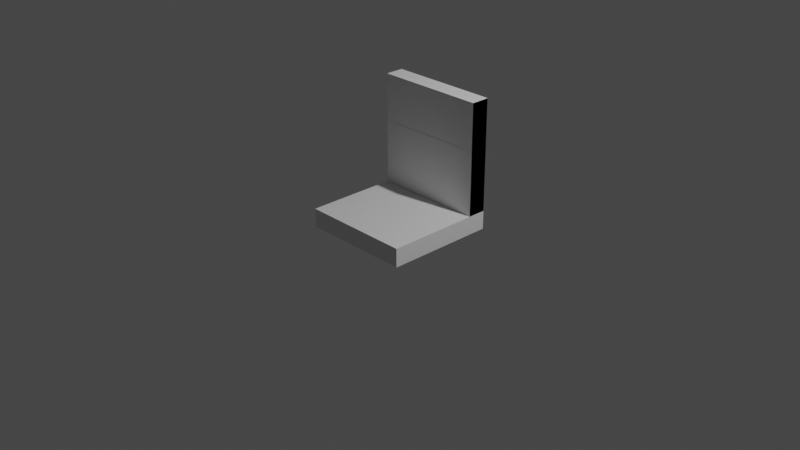 # Source: det1_det1.blend  (saved by Blender 3.6.13; exported with 4.5.12 LTS)
import bpy
from mathutils import Matrix  # noqa: F401  (used for matrix-valued properties, if any)

bpy.ops.wm.read_factory_settings(use_empty=True)
scene = bpy.context.scene
scene.name = 'Scene'

# ---- collections
col_collection = bpy.data.collections.new('Collection'); scene.collection.children.link(col_collection)

# ---- materials (node trees are filled in below, after node groups)
mat_material = bpy.data.materials.new('Material')
mat_material.alpha_threshold = 0.0
mat_material.use_transparent_shadow = False
mat_material.roughness = 0.5
mat_material.line_color = (0.0, 0.0, 0.0, 1.0)

# ---- material node trees
mat_material.use_nodes = True; mat_material.node_tree.nodes.clear()
_N = mat_material.node_tree.nodes; _L = mat_material.node_tree.links
n0 = _N.new('ShaderNodeOutputMaterial'); n0.name = 'Material Output'; n0.location = (300, 300)
n1 = _N.new('ShaderNodeBsdfPrincipled'); n1.name = 'Principled BSDF'; n1.location = (10, 300)
n1.distribution = 'GGX'
n1.subsurface_method = 'RANDOM_WALK_SKIN'
n1.inputs[3].default_value = 1.45
n1.inputs[27].default_value = (0.0, 0.0, 0.0, 1.0)
n1.inputs[28].default_value = 1.0
_L.new(n1.outputs[0], n0.inputs[0])
n0.is_active_output = True

# ---- world
world_world = bpy.data.worlds.new('World'); scene.world = world_world
world_world.use_nodes = True; world_world.node_tree.nodes.clear()
_N = world_world.node_tree.nodes; _L = world_world.node_tree.links
n0 = _N.new('ShaderNodeOutputWorld'); n0.name = 'World Output'; n0.location = (300, 300)
n1 = _N.new('ShaderNodeBackground'); n1.name = 'Background'; n1.location = (10, 300)
n1.inputs[0].default_value = (0.05088, 0.05088, 0.05088, 1.0)
_L.new(n1.outputs[0], n0.inputs[0])
n0.is_active_output = True
world_world.color = (0.05088, 0.05088, 0.05088)
world_world.use_sun_shadow = False
world_world.sun_shadow_jitter_overblur = 0.0

# ---- cameras
cam_camera = bpy.data.cameras.new('Camera')
cam_camera.clip_end = 100.0
cam_camera.ortho_scale = 7.314

# ---- lights
light_light = bpy.data.lights.new('Light', 'POINT')
light_light.transmission_factor = 0.0
light_light.energy = 1000.0
light_light.shadow_soft_size = 0.1
light_light.shadow_maximum_resolution = 0.006
light_light.use_absolute_resolution = True

# ---- meshes
me_cube = bpy.data.meshes.new('Cube')
me_cube.from_pydata([(1.0, 1.0, 1.0), (1.0, 0.6667, 1.0), (1.0, 1.0, -1.0), (1.0, -1.0, 1.0), (1.0, 1.0, 13.0), (1.0, -1.0, -1.0), (1.0, 0.6667, 13.0), (-1.0, 1.0, 1.0), (-1.0, 0.6667, 1.0), (-1.0, 1.0, -1.0), (-1.0, -1.0, 1.0), (-1.0, 1.0, 13.0), (-1.0, -1.0, -1.0), (-1.0, 0.6667, 13.0)], [], [(8, 10, 3, 1), (5, 3, 10, 12), (8, 7, 9, 12, 10), (9, 2, 5, 12), (3, 5, 2, 0, 1), (9, 7, 0, 2), (0, 7, 11, 4), (6, 4, 11, 13), (13, 11, 7, 8), (1, 6, 13, 8), (1, 0, 4, 6)])
_uv = me_cube.uv_layers.new(name='UVMap')
_uv.uv.foreach_set('vector', [0.875, 0.5417, 0.875, 0.75, 0.625, 0.75, 0.625, 0.5417, 0.375, 0.75, 0.625, 0.75, 0.625, 1.0, 0.375, 1.0, 0.625, 0.2083, 0.625, 0.25, 0.375, 0.25, 0.375, 0.0, 0.625, 0.0, 0.125, 0.5, 0.375, 0.5, 0.375, 0.75, 0.125, 0.75, 0.625, 0.75, 0.375, 0.75, 0.375, 0.5, 0.625, 0.5, 0.625, 0.5417, 0.375, 0.25, 0.625, 0.25, 0.625, 0.5, 0.375, 0.5, 0.625, 0.75, 0.875, 0.5, 0.875, 0.5, 0.625, 0.75, 0.375, 0.75, 0.375, 0.75, 0.375, 1.0, 0.375, 1.0, 0.375, 0.0, 0.625, 0.0, 0.625, 0.25, 0.375, 0.25, 0.375, 0.5, 0.375, 0.5, 0.125, 0.75, 0.125, 0.75, 0.375, 0.5, 0.625, 0.5, 0.625, 0.75, 0.375, 0.75])
me_cube.materials.append(mat_material)
me_cube.use_mirror_vertex_groups = False
me_cube.update()
me_cube_001 = bpy.data.meshes.new('Cube.001')
me_cube_001.from_pydata([(1.0, 1.0, 1.0), (1.0, 1.0, -1.0), (1.0, -1.0, 1.0), (1.0, -1.0, -1.0), (-1.0, 1.0, 1.0), (-1.0, 1.0, -1.0), (-1.0, -1.0, 1.0), (-1.0, -1.0, -1.0)], [], [(0, 4, 6, 2), (3, 2, 6, 7), (7, 6, 4, 5), (5, 1, 3, 7), (1, 0, 2, 3), (5, 4, 0, 1)])
_uv = me_cube_001.uv_layers.new(name='UVMap')
_uv.uv.foreach_set('vector', [0.625, 0.5, 0.875, 0.5, 0.875, 0.75, 0.625, 0.75, 0.375, 0.75, 0.625, 0.75, 0.625, 1.0, 0.375, 1.0, 0.375, 0.0, 0.625, 0.0, 0.625, 0.25, 0.375, 0.25, 0.125, 0.5, 0.375, 0.5, 0.375, 0.75, 0.125, 0.75, 0.375, 0.5, 0.625, 0.5, 0.625, 0.75, 0.375, 0.75, 0.375, 0.25, 0.625, 0.25, 0.625, 0.5, 0.375, 0.5])
me_cube_001.materials.append(mat_material)
me_cube_001.use_mirror_vertex_groups = False
me_cube_001.update()

# ---- objects
ob_cube = bpy.data.objects.new('Cube', me_cube)
ob_light = bpy.data.objects.new('Light', light_light)
ob_camera = bpy.data.objects.new('Camera', cam_camera)
ob_cube_001 = bpy.data.objects.new('Cube.001', me_cube_001)

# ---- transforms, parenting, visibility, modifiers, constraints
ob_cube.location = (0.0, 0.0, 0.0)
ob_cube.scale = (0.6, 0.6, 0.1)
ob_cube.lock_rotations_4d = False
ob_cube.empty_display_type = 'ARROWS'
ob_cube.lineart.crease_threshold = 0.0
ob_light.location = (4.076, 1.005, 5.904)
ob_light.rotation_euler = (0.6503, 0.05522, 1.866)
ob_light.lock_rotations_4d = False
ob_light.empty_display_type = 'ARROWS'
ob_light.color = (0.0, 0.0, 0.0, 0.0)
ob_light.lineart.crease_threshold = 0.0
ob_camera.location = (7.359, -6.926, 4.958)
ob_camera.rotation_euler = (1.109, 0.0, 0.8149)
ob_camera.lock_rotations_4d = False
ob_camera.empty_display_type = 'ARROWS'
ob_camera.color = (0.0, 0.0, 0.0, 0.0)
ob_camera.display_type = 'WIRE'
ob_camera.lineart.crease_threshold = 0.0
ob_cube_001.location = (0.0, 0.5, 0.7)
ob_cube_001.rotation_euler = (-1.571, -0.0, 0.0)
ob_cube_001.scale = (0.6, 0.6, 0.1)
ob_cube_001.lock_rotations_4d = False
ob_cube_001.empty_display_type = 'ARROWS'
ob_cube_001.lineart.crease_threshold = 0.0

# ---- collection membership
col_collection.objects.link(ob_cube)
col_collection.objects.link(ob_light)
col_collection.objects.link(ob_camera)
col_collection.objects.link(ob_cube_001)

# ---- scene / render settings (as saved in the file)
scene.camera = ob_camera
scene.frame_start = 1; scene.frame_end = 250; scene.frame_set(1)
scene.render.engine = 'BLENDER_EEVEE_NEXT'
scene.cycles.sampling_pattern = 'TABULATED_SOBOL'
scene.view_settings.view_transform = 'Filmic'
bpy.context.view_layer.update()
